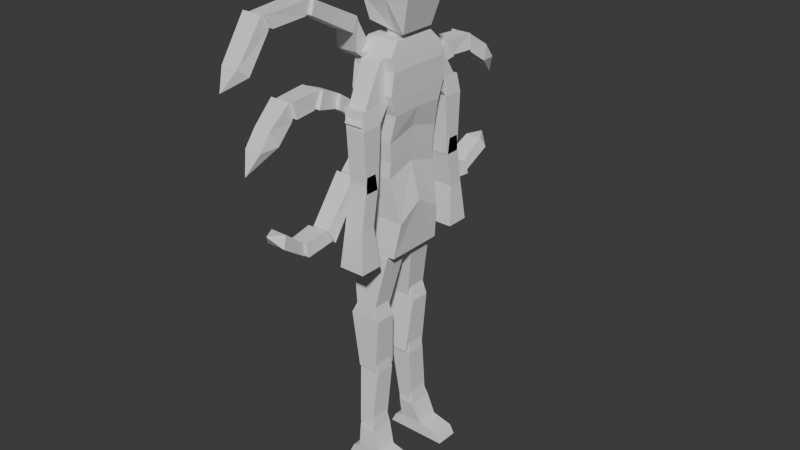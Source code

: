 # Source: LowPolyChar.blend  (saved by Blender 4.0.36; exported with 4.5.12 LTS)
import bpy
from mathutils import Matrix  # noqa: F401  (used for matrix-valued properties, if any)

bpy.ops.wm.read_factory_settings(use_empty=True)
scene = bpy.context.scene
scene.name = 'Scene'

# ---- collections
col_collection = bpy.data.collections.new('Collection'); scene.collection.children.link(col_collection)
col_references = bpy.data.collections.new('References'); scene.collection.children.link(col_references)

# ---- world
world_world = bpy.data.worlds.new('World'); scene.world = world_world
world_world.use_nodes = True; world_world.node_tree.nodes.clear()
_N = world_world.node_tree.nodes; _L = world_world.node_tree.links
n0 = _N.new('ShaderNodeOutputWorld'); n0.name = 'World Output'; n0.location = (300, 300)
n1 = _N.new('ShaderNodeBackground'); n1.name = 'Background'; n1.location = (10, 300)
n1.inputs[0].default_value = (0.05088, 0.05088, 0.05088, 1.0)
_L.new(n1.outputs[0], n0.inputs[0])
n0.is_active_output = True
world_world.color = (0.05088, 0.05088, 0.05088)
world_world.use_sun_shadow = False
world_world.sun_shadow_jitter_overblur = 0.0

# ---- meshes
me_cube_001 = bpy.data.meshes.new('Cube.001')
me_cube_001.from_pydata([(-1.0, 0.8513, -1.0), (-0.4366, 0.6277, 1.0), (0.8122, 0.8513, -1.0), (0.7521, 0.6277, 1.0), (-1.0, 0.0, -1.0), (-0.4366, 0.0, 1.0), (0.8122, 0.0, -1.0), (0.7521, 0.0, 1.0), (-0.8675, 0.8297, -0.07313), (0.6845, 0.8297, -0.07313), (0.6845, 0.0, 0.0), (-0.8675, 0.0, 0.0), (-1.135, 0.7297, -0.6547), (1.0, 0.7297, -0.6547), (1.0, 0.0, -0.5), (-1.135, 0.0, -0.5), (-0.692, 1.022, 0.56), (0.9249, 1.022, 0.56), (0.9249, 0.0, 0.5), (-0.692, 0.0, 0.5), (-0.8047, 0.8308, 0.3664), (0.9023, 0.8308, 0.3664), (0.9023, 0.0, 0.3835), (-0.8047, 0.0, 0.3835), (-1.0, 0.8819, 0.1108), (0.707, 0.8819, 0.1108), (0.707, 0.0, 0.1917), (-1.0, 0.0, 0.1917), (-0.7656, 0.8649, -0.2418), (0.6469, 0.8649, -0.2323), (0.6469, 0.0, -0.1368), (-0.7656, 0.0, -0.1463), (-0.707, 0.9233, 0.7647), (0.9399, 0.9233, 0.7647), (0.9399, 0.0, 0.7647), (-0.707, 0.0, 0.7647), (-0.5718, 0.9572, 0.8823), (0.8573, 0.9572, 0.8823), (0.8573, 0.0, 0.8823), (-0.5718, 0.0, 0.8823), (0.03253, 0.6743, 0.9416), (-0.1788, 1.12, 0.8463), (-0.1788, 0.2685, 0.8433), (-0.1788, 0.4804, 0.6655), (0.5531, 0.6743, 0.9416), (0.5707, 1.12, 0.8463), (0.5707, 0.2685, 0.8433), (0.6147, 0.4804, 0.6655), (0.03253, 1.936, 0.3748), (0.03253, 1.396, 0.2904), (0.6676, 1.936, 0.3748), (0.7644, 1.396, 0.2904), (-0.07312, 1.842, 0.4943), (0.03253, 1.883, 0.3277), (-0.07312, 1.347, 0.4943), (0.03253, 1.283, 0.3277), (0.6499, 1.842, 0.4943), (0.7644, 1.883, 0.3277), (0.6499, 1.347, 0.4943), (0.7644, 1.283, 0.3277), (0.07185, 1.807, -0.2422), (0.07185, 1.382, -0.2422), (0.7644, 1.807, -0.2422), (0.7644, 1.382, -0.2422), (0.1118, 1.788, -0.08746), (0.03253, 1.846, -0.254), (0.1118, 1.478, -0.08746), (0.03253, 1.408, -0.254), (0.7644, 1.788, -0.08746), (0.7644, 1.846, -0.254), (0.7644, 1.478, -0.08746), (0.7644, 1.408, -0.254), (0.03253, 1.995, -0.578), (0.03253, 1.571, -0.578), (0.7644, 1.995, -0.578), (0.7644, 1.571, -0.578), (0.5373, 0.1391, -1.019), (0.08976, 0.2373, -0.8933), (0.5373, 0.8516, -1.021), (0.08976, 0.7322, -0.8933), (-1.009, 0.1391, -1.019), (-0.6421, 0.2373, -0.8933), (-1.009, 0.8516, -1.021), (-0.6421, 0.7322, -0.8933), (0.8858, 1.45, -0.9729), (0.8858, 2.116, -0.9729), (-0.08885, 2.116, -0.9729), (-0.08885, 1.45, -0.9729), (-0.6421, 0.4076, -1.63), (0.08976, 0.4076, -1.63), (0.08976, 1.035, -1.63), (-0.6421, 1.035, -1.63), (0.1914, 0.3722, -2.295), (0.1209, 0.4366, -2.129), (0.1914, 0.9721, -2.295), (0.1209, 0.9316, -2.129), (-0.6109, 0.3722, -2.295), (-0.6109, 0.4366, -2.129), (-0.6109, 0.9721, -2.295), (-0.6109, 0.9316, -2.129), (-0.4348, 0.5302, -2.865), (0.1209, 0.5302, -2.865), (0.1209, 1.169, -2.865), (-0.4348, 1.169, -2.865), (0.2178, 0.5049, -2.926), (0.1209, 0.5693, -2.759), (0.2178, 1.225, -2.926), (0.1209, 1.064, -2.759), (-0.3908, 0.5049, -2.926), (-0.4613, 0.5693, -2.759), (-0.3908, 1.225, -2.926), (-0.4613, 1.064, -2.759), (-0.3996, 0.6044, -3.138), (0.4995, 0.6044, -3.138), (0.4995, 1.272, -3.142), (-0.3996, 1.272, -3.142), (0.297, 0.4274, -1.694), (0.1209, 0.4918, -1.528), (0.297, 1.027, -1.694), (0.1209, 0.9867, -1.528), (-0.9117, 0.4274, -1.694), (-0.6109, 0.4918, -1.528), (-0.9117, 1.027, -1.694), (-0.6109, 0.9867, -1.528), (-0.6109, 0.2837, -2.264), (0.1209, 0.2837, -2.264), (0.1209, 1.012, -2.264), (-0.6109, 1.012, -2.264), (-0.3996, 1.264, -3.277), (0.4995, 1.264, -3.277), (0.4995, 0.5965, -3.272), (-0.3996, 0.5965, -3.272), (1.285, 1.272, -3.193), (1.285, 0.6044, -3.188), (1.468, 1.264, -3.277), (1.468, 0.5965, -3.272), (-0.6858, 0.6044, -3.173), (-0.6858, 1.272, -3.177), (-0.8765, 0.5965, -3.272), (-0.8765, 1.264, -3.277), (-0.3958, 0.5957, 1.545), (-0.4803, 0.5364, 1.117), (0.9863, 0.5482, 1.601), (0.8701, 0.5299, 1.052), (-0.3958, 0.0, 1.56), (-0.4803, 0.0, 1.117), (0.9863, 0.0, 1.601), (0.8701, 0.0, 1.052), (-0.6071, 0.6863, 1.339), (1.229, 0.6863, 1.4), (1.229, 0.0, 1.4), (-0.6071, 0.0, 1.339), (0.3534, 0.5031, 1.64), (0.3534, 0.38, 1.044), (0.3534, 0.0, 1.044), (0.3534, 0.0, 1.664), (0.3534, 0.6988, 1.339), (-0.8676, 0.7678, 0.9027), (-1.079, 0.7868, 0.9732), (-1.079, 0.9626, 0.8332), (-1.079, 1.195, 0.8956), (-0.347, 0.7678, 0.9027), (-0.3294, 0.7868, 0.9732), (-0.3294, 0.9626, 0.8332), (-0.2854, 1.195, 0.8956), (-0.8676, 1.214, 1.2), (-0.8676, 1.411, 1.091), (-0.2326, 1.214, 1.2), (-0.1357, 1.411, 1.091), (-0.7218, 1.198, 1.176), (-0.9331, 1.245, 1.215), (-0.9331, 1.297, 1.092), (-0.9331, 1.467, 1.095), (-0.2013, 1.198, 1.176), (-0.1837, 1.245, 1.215), (-0.1837, 1.297, 1.092), (-0.1396, 1.467, 1.095), (-0.7218, 2.727, 1.468), (-0.7218, 2.896, 1.357), (-0.08682, 2.727, 1.468), (0.01003, 2.896, 1.357), (-0.7218, 2.689, 1.444), (-0.9331, 2.78, 1.474), (-0.9331, 2.778, 1.374), (-0.9331, 2.976, 1.35), (-0.2013, 2.689, 1.444), (-0.1837, 2.78, 1.474), (-0.1837, 2.778, 1.374), (-0.1396, 2.976, 1.35), (-0.7218, 4.22, 1.458), (-0.7218, 4.091, 1.35), (-0.08682, 4.22, 1.458), (0.01003, 4.091, 1.35), (-0.7218, 4.141, 1.447), (-0.9331, 4.265, 1.46), (-0.9331, 4.057, 1.368), (-0.9331, 4.12, 1.33), (-0.2013, 4.141, 1.447), (-0.1837, 4.265, 1.46), (-0.1837, 4.057, 1.368), (-0.1396, 4.12, 1.33), (-0.7218, 5.11, 1.12), (-0.7218, 4.854, 1.042), (-0.08682, 5.11, 1.12), (0.01003, 4.854, 1.042), (-0.00631, 0.3208, 0.9885), (-0.006313, 0.3208, 1.11), (-0.00631, 0.0, 0.9885), (-0.006313, 0.0, 1.11), (0.5749, 0.3208, 0.9885), (0.5749, 0.3208, 1.057), (0.5749, 0.0, 0.9885), (0.5749, 0.0, 1.057), (-0.9393, 1.764, 0.5619), (-1.151, 1.822, 0.6003), (-1.151, 1.839, 0.485), (-1.151, 1.96, 0.4741), (-0.4188, 1.764, 0.5619), (-0.4012, 1.822, 0.6003), (-0.4012, 1.839, 0.485), (-0.3571, 1.96, 0.4741), (-0.9393, 2.364, 0.6798), (-0.9393, 2.582, 0.5363), (-0.3043, 2.364, 0.6798), (-0.2075, 2.582, 0.5363), (-0.9393, 2.378, 0.6432), (-1.151, 2.393, 0.6817), (-1.151, 2.454, 0.5663), (-1.151, 2.647, 0.5311), (-0.4188, 2.378, 0.6432), (-0.4012, 2.393, 0.6817), (-0.4012, 2.454, 0.5663), (-0.3571, 2.647, 0.5311), (-0.9393, 3.385, 0.6798), (-0.9393, 3.329, 0.5331), (-0.3043, 3.385, 0.6798), (-0.2075, 3.329, 0.5331), (-0.9393, 3.344, 0.6445), (-1.151, 3.417, 0.6759), (-1.151, 3.297, 0.5465), (-1.151, 3.387, 0.5106), (-0.4188, 3.344, 0.6445), (-0.4012, 3.417, 0.6759), (-0.4012, 3.297, 0.5465), (-0.3571, 3.387, 0.5106), (-0.9393, 4.132, 0.5113), (-0.9393, 3.949, 0.3685), (-0.3043, 4.132, 0.5113), (-0.2075, 3.949, 0.3685), (-0.8179, 0.7173, -0.1301), (-1.029, 0.88, -0.1096), (-1.029, 0.7117, -0.1928), (-1.029, 0.9017, -0.26), (-0.2973, 0.7173, -0.1301), (-0.2797, 0.88, -0.1096), (-0.2797, 0.7117, -0.1928), (-0.2357, 0.9017, -0.26), (-0.8179, 1.39, -0.1897), (-0.8179, 1.355, -0.3179), (-0.1829, 1.39, -0.1897), (-0.08601, 1.355, -0.3179), (-0.8179, 1.326, -0.2295), (-1.029, 1.393, -0.2035), (-1.029, 1.32, -0.2923), (-1.029, 1.374, -0.3509), (-0.2973, 1.326, -0.2295), (-0.2797, 1.393, -0.2035), (-0.2797, 1.32, -0.2923), (-0.2357, 1.374, -0.3509), (-0.8179, 2.461, -0.5847), (-0.8179, 2.276, -0.7085), (-0.1829, 2.461, -0.5847), (-0.08601, 2.276, -0.7085), (-0.8179, 2.384, -0.605), (-1.029, 2.479, -0.5923), (-1.029, 2.263, -0.6858), (-1.029, 2.294, -0.7097), (-0.2973, 2.384, -0.605), (-0.2797, 2.479, -0.5923), (-0.2797, 2.263, -0.6858), (-0.2357, 2.294, -0.7097), (-0.8179, 3.236, -0.5969), (-0.8179, 3.226, -0.7152), (-0.1829, 3.236, -0.5969), (-0.08601, 3.226, -0.7152), (-0.8179, 3.203, -0.6142), (-1.029, 3.281, -0.5828), (-1.029, 3.196, -0.6929), (-1.029, 3.27, -0.7104), (-0.2973, 3.203, -0.6142), (-0.2797, 3.281, -0.5828), (-0.2797, 3.196, -0.6929), (-0.2357, 3.27, -0.7104), (-0.8179, 3.883, -0.4199), (-0.8179, 4.046, -0.5248), (-0.1829, 3.883, -0.4199), (-0.08601, 4.046, -0.5248), (-0.496, 5.336, 0.9336), (-0.4993, 5.371, 0.935), (-0.4973, 5.376, 0.9363), (-0.4995, 5.342, 0.9336), (-0.6702, 4.707, 0.1657), (-0.9393, 4.455, 0.3602), (-0.3043, 4.455, 0.3602), (-0.6501, 4.707, 0.1657), (-0.5065, 4.279, -0.4104), (-0.5119, 4.279, -0.4074), (-0.4938, 4.279, -0.4104), (-0.4797, 4.279, -0.4153), (-0.9393, 0.7851, 0.3409), (-1.151, 0.8541, 0.3803), (-1.151, 0.803, 0.2556), (-1.151, 0.8982, 0.2567), (-0.4188, 0.7851, 0.3409), (-0.4012, 0.8541, 0.3803), (-0.4012, 0.803, 0.2556), (-0.3571, 0.8982, 0.2567), (-0.9393, 1.798, 0.5944), (-0.9393, 1.913, 0.4689), (-0.3043, 1.798, 0.5944), (-0.2075, 1.913, 0.4689)], [], [(39, 5, 1, 36), (36, 1, 3, 37), (3, 1, 5, 7), (0, 2, 6, 4), (37, 3, 7, 38), (29, 9, 10, 30), (28, 8, 9, 29), (31, 11, 8, 28), (4, 15, 12, 0), (0, 12, 13, 2), (2, 13, 14, 6), (21, 17, 18, 22), (20, 16, 17, 21), (23, 19, 16, 20), (27, 23, 20, 24), (24, 20, 21, 25), (25, 21, 22, 26), (9, 25, 26, 10), (8, 24, 25, 9), (11, 27, 24, 8), (15, 31, 28, 12), (12, 28, 29, 13), (13, 29, 30, 14), (17, 33, 34, 18), (16, 32, 33, 17), (19, 35, 32, 16), (33, 37, 38, 34), (32, 36, 37, 33), (35, 39, 36, 32), (43, 42, 46, 47), (41, 40, 42, 43), (43, 47, 51, 49), (47, 46, 44, 45), (40, 44, 46, 42), (45, 44, 40, 41), (50, 48, 49, 51), (47, 45, 50, 51), (45, 41, 48, 50), (41, 43, 49, 48), (55, 54, 58, 59), (53, 52, 54, 55), (55, 59, 63, 61), (59, 58, 56, 57), (52, 56, 58, 54), (57, 56, 52, 53), (62, 60, 61, 63), (59, 57, 62, 63), (57, 53, 60, 62), (53, 55, 61, 60), (67, 66, 70, 71), (65, 64, 66, 67), (67, 71, 75, 73), (71, 70, 68, 69), (64, 68, 70, 66), (69, 68, 64, 65), (74, 72, 86, 85), (71, 69, 74, 75), (69, 65, 72, 74), (65, 67, 73, 72), (75, 74, 85, 84), (76, 77, 79, 78), (73, 75, 84, 87), (72, 73, 87, 86), (83, 79, 77, 81), (80, 76, 89, 88), (76, 78, 90, 89), (85, 86, 87, 84), (80, 81, 77, 76), (82, 83, 81, 80), (78, 82, 91, 90), (82, 80, 88, 91), (78, 79, 83, 82), (90, 91, 88, 89), (92, 93, 95, 94), (99, 95, 93, 97), (96, 92, 101, 100), (92, 94, 102, 101), (96, 97, 93, 92), (98, 99, 97, 96), (94, 98, 103, 102), (98, 96, 100, 103), (94, 95, 99, 98), (102, 103, 100, 101), (104, 105, 107, 106), (111, 107, 105, 109), (108, 104, 113, 112), (104, 106, 114, 113), (108, 109, 105, 104), (110, 111, 109, 108), (106, 110, 115, 114), (110, 108, 112, 115), (106, 107, 111, 110), (115, 112, 136, 137), (116, 117, 119, 118), (123, 119, 117, 121), (120, 116, 125, 124), (116, 118, 126, 125), (120, 121, 117, 116), (122, 123, 121, 120), (118, 122, 127, 126), (122, 120, 124, 127), (118, 119, 123, 122), (126, 127, 124, 125), (129, 128, 131, 130), (112, 113, 130, 131), (114, 115, 128, 129), (130, 113, 133, 135), (133, 132, 134, 135), (129, 130, 135, 134), (113, 114, 132, 133), (114, 129, 134, 132), (137, 136, 138, 139), (112, 131, 138, 136), (128, 115, 137, 139), (131, 128, 139, 138), (151, 145, 141, 148), (156, 153, 143, 149), (153, 141, 145, 154), (152, 142, 146, 155), (149, 143, 147, 150), (142, 149, 150, 146), (152, 156, 149, 142), (144, 151, 148, 140), (140, 148, 156, 152), (140, 152, 155, 144), (143, 153, 154, 147), (148, 141, 153, 156), (160, 159, 163, 164), (158, 157, 159, 160), (160, 164, 168, 166), (164, 163, 161, 162), (157, 161, 163, 159), (162, 161, 157, 158), (167, 165, 166, 168), (164, 162, 167, 168), (162, 158, 165, 167), (158, 160, 166, 165), (172, 171, 175, 176), (170, 169, 171, 172), (172, 176, 180, 178), (176, 175, 173, 174), (169, 173, 175, 171), (174, 173, 169, 170), (179, 177, 178, 180), (176, 174, 179, 180), (174, 170, 177, 179), (170, 172, 178, 177), (184, 183, 187, 188), (182, 181, 183, 184), (184, 188, 192, 190), (188, 187, 185, 186), (181, 185, 187, 183), (186, 185, 181, 182), (191, 189, 190, 192), (188, 186, 191, 192), (186, 182, 189, 191), (182, 184, 190, 189), (196, 195, 199, 200), (194, 193, 195, 196), (196, 200, 204, 202), (200, 199, 197, 198), (193, 197, 199, 195), (198, 197, 193, 194), (203, 201, 299, 298), (200, 198, 203, 204), (198, 194, 201, 203), (194, 196, 202, 201), (202, 204, 297, 300), (204, 203, 298, 297), (210, 206, 208, 212), (208, 207, 211, 212), (206, 205, 207, 208), (212, 211, 209, 210), (210, 209, 205, 206), (205, 209, 211, 207), (216, 215, 219, 220), (214, 213, 215, 216), (216, 220, 224, 222), (220, 219, 217, 218), (213, 217, 219, 215), (218, 217, 213, 214), (223, 221, 222, 224), (220, 218, 223, 224), (218, 214, 221, 223), (214, 216, 222, 221), (228, 227, 231, 232), (226, 225, 227, 228), (228, 232, 236, 234), (232, 231, 229, 230), (225, 229, 231, 227), (230, 229, 225, 226), (235, 233, 234, 236), (232, 230, 235, 236), (230, 226, 233, 235), (226, 228, 234, 233), (240, 239, 243, 244), (238, 237, 239, 240), (240, 244, 248, 246), (244, 243, 241, 242), (237, 241, 243, 239), (242, 241, 237, 238), (246, 248, 304, 301), (244, 242, 247, 248), (242, 238, 245, 247), (238, 240, 246, 245), (252, 251, 255, 256), (250, 249, 251, 252), (252, 256, 260, 258), (256, 255, 253, 254), (249, 253, 255, 251), (254, 253, 249, 250), (259, 257, 258, 260), (256, 254, 259, 260), (254, 250, 257, 259), (250, 252, 258, 257), (264, 263, 267, 268), (262, 261, 263, 264), (264, 268, 272, 270), (268, 267, 265, 266), (261, 265, 267, 263), (266, 265, 261, 262), (271, 269, 270, 272), (268, 266, 271, 272), (266, 262, 269, 271), (262, 264, 270, 269), (276, 275, 279, 280), (274, 273, 275, 276), (276, 280, 284, 282), (280, 279, 277, 278), (273, 277, 279, 275), (278, 277, 273, 274), (283, 281, 282, 284), (280, 278, 283, 284), (278, 274, 281, 283), (274, 276, 282, 281), (288, 287, 291, 292), (286, 285, 287, 288), (288, 292, 296, 294), (292, 291, 289, 290), (285, 289, 291, 287), (290, 289, 285, 286), (293, 294, 305, 306), (292, 290, 295, 296), (290, 286, 293, 295), (286, 288, 294, 293), (298, 299, 300, 297), (201, 202, 300, 299), (303, 302, 301, 304), (248, 247, 303, 304), (247, 245, 302, 303), (245, 246, 301, 302), (307, 306, 305, 308), (294, 296, 308, 305), (296, 295, 307, 308), (295, 293, 306, 307), (312, 311, 315, 316), (310, 309, 311, 312), (312, 316, 320, 318), (316, 315, 313, 314), (309, 313, 315, 311), (314, 313, 309, 310), (319, 317, 318, 320), (316, 314, 319, 320), (314, 310, 317, 319), (310, 312, 318, 317)])
_uv = me_cube_001.uv_layers.new(name='UVMap')
_uv.uv.foreach_set('vector', [0.6103, 0.125, 0.625, 0.125, 0.625, 0.25, 0.6103, 0.25, 0.6103, 0.25, 0.625, 0.25, 0.625, 0.5, 0.6103, 0.5, 0.625, 0.5, 0.875, 0.5, 0.875, 0.625, 0.625, 0.625, 0.125, 0.5, 0.375, 0.5, 0.375, 0.625, 0.125, 0.625, 0.6103, 0.5, 0.625, 0.5, 0.625, 0.625, 0.6103, 0.625, 0.4829, 0.5, 0.5, 0.5, 0.5, 0.625, 0.4829, 0.625, 0.4829, 0.25, 0.5, 0.25, 0.5, 0.5, 0.4829, 0.5, 0.4829, 0.125, 0.5, 0.125, 0.5, 0.25, 0.4829, 0.25, 0.375, 0.125, 0.4375, 0.125, 0.4375, 0.25, 0.375, 0.25, 0.375, 0.25, 0.4375, 0.25, 0.4375, 0.5, 0.375, 0.5, 0.375, 0.5, 0.4375, 0.5, 0.4375, 0.625, 0.375, 0.625, 0.5479, 0.5, 0.5625, 0.5, 0.5625, 0.625, 0.5479, 0.625, 0.5479, 0.25, 0.5625, 0.25, 0.5625, 0.5, 0.5479, 0.5, 0.5479, 0.125, 0.5625, 0.125, 0.5625, 0.25, 0.5479, 0.25, 0.524, 0.125, 0.5479, 0.125, 0.5479, 0.25, 0.524, 0.25, 0.524, 0.25, 0.5479, 0.25, 0.5479, 0.5, 0.524, 0.5, 0.524, 0.5, 0.5479, 0.5, 0.5479, 0.625, 0.524, 0.625, 0.5, 0.5, 0.524, 0.5, 0.524, 0.625, 0.5, 0.625, 0.5, 0.25, 0.524, 0.25, 0.524, 0.5, 0.5, 0.5, 0.5, 0.125, 0.524, 0.125, 0.524, 0.25, 0.5, 0.25, 0.4375, 0.125, 0.4829, 0.125, 0.4829, 0.25, 0.4375, 0.25, 0.4375, 0.25, 0.4829, 0.25, 0.4829, 0.5, 0.4375, 0.5, 0.4375, 0.5, 0.4829, 0.5, 0.4829, 0.625, 0.4375, 0.625, 0.5625, 0.5, 0.5956, 0.5, 0.5956, 0.625, 0.5625, 0.625, 0.5625, 0.25, 0.5956, 0.25, 0.5956, 0.5, 0.5625, 0.5, 0.5625, 0.125, 0.5956, 0.125, 0.5956, 0.25, 0.5625, 0.25, 0.5956, 0.5, 0.6103, 0.5, 0.6103, 0.625, 0.5956, 0.625, 0.5956, 0.25, 0.6103, 0.25, 0.6103, 0.5, 0.5956, 0.5, 0.5956, 0.125, 0.6103, 0.125, 0.6103, 0.25, 0.5956, 0.25, 0.375, 0.0, 0.625, 0.0, 0.625, 0.25, 0.375, 0.25, 0.375, 0.25, 0.625, 0.25, 0.625, 0.5, 0.375, 0.5, 0.375, 0.0, 0.375, 0.25, 0.375, 0.25, 0.375, 0.0, 0.375, 0.75, 0.625, 0.75, 0.625, 1.0, 0.375, 1.0, 0.125, 0.5, 0.375, 0.5, 0.375, 0.75, 0.125, 0.75, 0.625, 0.5, 0.875, 0.5, 0.875, 0.75, 0.625, 0.75, 0.375, 0.5, 0.625, 0.5, 0.625, 0.75, 0.375, 0.75, 0.375, 0.75, 0.375, 1.0, 0.375, 1.0, 0.375, 0.75, 0.625, 0.5, 0.625, 0.75, 0.625, 0.75, 0.625, 0.5, 0.375, 0.25, 0.375, 0.5, 0.375, 0.5, 0.375, 0.25, 0.375, 0.0, 0.625, 0.0, 0.625, 0.25, 0.375, 0.25, 0.375, 0.25, 0.625, 0.25, 0.625, 0.5, 0.375, 0.5, 0.375, 0.0, 0.375, 0.25, 0.375, 0.25, 0.375, 0.0, 0.375, 0.75, 0.625, 0.75, 0.625, 1.0, 0.375, 1.0, 0.125, 0.5, 0.375, 0.5, 0.375, 0.75, 0.125, 0.75, 0.625, 0.5, 0.875, 0.5, 0.875, 0.75, 0.625, 0.75, 0.375, 0.5, 0.625, 0.5, 0.625, 0.75, 0.375, 0.75, 0.375, 0.75, 0.375, 1.0, 0.375, 1.0, 0.375, 0.75, 0.625, 0.5, 0.625, 0.75, 0.625, 0.75, 0.625, 0.5, 0.375, 0.25, 0.375, 0.5, 0.375, 0.5, 0.375, 0.25, 0.375, 0.0, 0.625, 0.0, 0.625, 0.25, 0.375, 0.25, 0.375, 0.25, 0.625, 0.25, 0.625, 0.5, 0.375, 0.5, 0.375, 0.0, 0.375, 0.25, 0.375, 0.25, 0.375, 0.0, 0.375, 0.75, 0.625, 0.75, 0.625, 1.0, 0.375, 1.0, 0.125, 0.5, 0.375, 0.5, 0.375, 0.75, 0.125, 0.75, 0.625, 0.5, 0.875, 0.5, 0.875, 0.75, 0.625, 0.75, 0.625, 0.5, 0.625, 0.75, 0.625, 0.75, 0.625, 0.5, 0.375, 0.75, 0.375, 1.0, 0.375, 1.0, 0.375, 0.75, 0.625, 0.5, 0.625, 0.75, 0.625, 0.75, 0.625, 0.5, 0.375, 0.25, 0.375, 0.5, 0.375, 0.5, 0.375, 0.25, 0.375, 0.75, 0.375, 1.0, 0.375, 1.0, 0.375, 0.75, 0.375, 0.75, 0.625, 0.75, 0.625, 1.0, 0.375, 1.0, 0.375, 0.0, 0.375, 0.25, 0.375, 0.25, 0.375, 0.0, 0.375, 0.25, 0.375, 0.5, 0.375, 0.5, 0.375, 0.25, 0.125, 0.5, 0.375, 0.5, 0.375, 0.75, 0.125, 0.75, 0.375, 0.0, 0.375, 0.25, 0.375, 0.25, 0.375, 0.0, 0.375, 0.75, 0.375, 1.0, 0.375, 1.0, 0.375, 0.75, 0.375, 0.5, 0.625, 0.5, 0.625, 0.75, 0.375, 0.75, 0.375, 0.0, 0.625, 0.0, 0.625, 0.25, 0.375, 0.25, 0.375, 0.25, 0.625, 0.25, 0.625, 0.5, 0.375, 0.5, 0.625, 0.5, 0.625, 0.75, 0.625, 0.75, 0.625, 0.5, 0.375, 0.25, 0.375, 0.5, 0.375, 0.5, 0.375, 0.25, 0.625, 0.5, 0.875, 0.5, 0.875, 0.75, 0.625, 0.75, 0.375, 0.5, 0.625, 0.5, 0.625, 0.75, 0.375, 0.75, 0.375, 0.75, 0.625, 0.75, 0.625, 1.0, 0.375, 1.0, 0.125, 0.5, 0.375, 0.5, 0.375, 0.75, 0.125, 0.75, 0.375, 0.0, 0.375, 0.25, 0.375, 0.25, 0.375, 0.0, 0.375, 0.75, 0.375, 1.0, 0.375, 1.0, 0.375, 0.75, 0.375, 0.0, 0.625, 0.0, 0.625, 0.25, 0.375, 0.25, 0.375, 0.25, 0.625, 0.25, 0.625, 0.5, 0.375, 0.5, 0.625, 0.5, 0.625, 0.75, 0.625, 0.75, 0.625, 0.5, 0.375, 0.25, 0.375, 0.5, 0.375, 0.5, 0.375, 0.25, 0.625, 0.5, 0.875, 0.5, 0.875, 0.75, 0.625, 0.75, 0.375, 0.5, 0.625, 0.5, 0.625, 0.75, 0.375, 0.75, 0.375, 0.75, 0.625, 0.75, 0.625, 1.0, 0.375, 1.0, 0.125, 0.5, 0.375, 0.5, 0.375, 0.75, 0.125, 0.75, 0.375, 0.0, 0.375, 0.25, 0.375, 0.25, 0.375, 0.0, 0.375, 0.75, 0.375, 1.0, 0.375, 1.0, 0.375, 0.75, 0.375, 0.0, 0.625, 0.0, 0.625, 0.25, 0.375, 0.25, 0.375, 0.25, 0.625, 0.25, 0.625, 0.5, 0.375, 0.5, 0.625, 0.5, 0.625, 0.75, 0.625, 0.75, 0.625, 0.5, 0.375, 0.25, 0.375, 0.5, 0.375, 0.5, 0.375, 0.25, 0.625, 0.5, 0.875, 0.5, 0.875, 0.75, 0.625, 0.75, 0.375, 0.25, 0.375, 0.5, 0.375, 0.5, 0.375, 0.25, 0.375, 0.75, 0.625, 0.75, 0.625, 1.0, 0.375, 1.0, 0.125, 0.5, 0.375, 0.5, 0.375, 0.75, 0.125, 0.75, 0.375, 0.0, 0.375, 0.25, 0.375, 0.25, 0.375, 0.0, 0.375, 0.75, 0.375, 1.0, 0.375, 1.0, 0.375, 0.75, 0.375, 0.0, 0.625, 0.0, 0.625, 0.25, 0.375, 0.25, 0.375, 0.25, 0.625, 0.25, 0.625, 0.5, 0.375, 0.5, 0.625, 0.5, 0.625, 0.75, 0.625, 0.75, 0.625, 0.5, 0.375, 0.25, 0.375, 0.5, 0.375, 0.5, 0.375, 0.25, 0.625, 0.5, 0.875, 0.5, 0.875, 0.75, 0.625, 0.75, 0.375, 0.5, 0.625, 0.5, 0.625, 0.75, 0.375, 0.75, 0.375, 0.5, 0.625, 0.5, 0.625, 0.75, 0.375, 0.75, 0.375, 0.0, 0.375, 0.25, 0.375, 0.25, 0.375, 0.0, 0.625, 0.5, 0.625, 0.75, 0.625, 0.75, 0.625, 0.5, 0.375, 0.25, 0.375, 0.25, 0.375, 0.25, 0.375, 0.25, 0.375, 0.75, 0.375, 1.0, 0.375, 1.0, 0.375, 0.75, 0.375, 0.5, 0.375, 0.75, 0.375, 0.75, 0.375, 0.5, 0.375, 0.75, 0.375, 1.0, 0.375, 1.0, 0.375, 0.75, 0.625, 0.5, 0.625, 0.5, 0.625, 0.5, 0.625, 0.5, 0.375, 0.25, 0.375, 0.5, 0.375, 0.5, 0.375, 0.25, 0.375, 0.0, 0.375, 0.0, 0.375, 0.0, 0.375, 0.0, 0.625, 0.75, 0.625, 0.75, 0.625, 0.75, 0.625, 0.75, 0.625, 0.75, 0.625, 0.5, 0.625, 0.5, 0.625, 0.75, 0.5, 0.125, 0.625, 0.125, 0.625, 0.25, 0.5, 0.25, 0.5, 0.375, 0.625, 0.375, 0.625, 0.5, 0.5, 0.5, 0.75, 0.5, 0.875, 0.5, 0.875, 0.625, 0.75, 0.625, 0.25, 0.5, 0.375, 0.5, 0.375, 0.625, 0.25, 0.625, 0.5, 0.5, 0.625, 0.5, 0.625, 0.625, 0.5, 0.625, 0.375, 0.5, 0.5, 0.5, 0.5, 0.625, 0.375, 0.625, 0.375, 0.375, 0.5, 0.375, 0.5, 0.5, 0.375, 0.5, 0.375, 0.125, 0.5, 0.125, 0.5, 0.25, 0.375, 0.25, 0.375, 0.25, 0.5, 0.25, 0.5, 0.375, 0.375, 0.375, 0.125, 0.5, 0.25, 0.5, 0.25, 0.625, 0.125, 0.625, 0.625, 0.5, 0.75, 0.5, 0.75, 0.625, 0.625, 0.625, 0.5, 0.25, 0.625, 0.25, 0.625, 0.375, 0.5, 0.375, 0.375, 0.0, 0.625, 0.0, 0.625, 0.25, 0.375, 0.25, 0.375, 0.25, 0.625, 0.25, 0.625, 0.5, 0.375, 0.5, 0.375, 0.0, 0.375, 0.25, 0.375, 0.25, 0.375, 0.0, 0.375, 0.75, 0.625, 0.75, 0.625, 1.0, 0.375, 1.0, 0.125, 0.5, 0.375, 0.5, 0.375, 0.75, 0.125, 0.75, 0.625, 0.5, 0.875, 0.5, 0.875, 0.75, 0.625, 0.75, 0.375, 0.5, 0.625, 0.5, 0.625, 0.75, 0.375, 0.75, 0.375, 0.75, 0.375, 1.0, 0.375, 1.0, 0.375, 0.75, 0.625, 0.5, 0.625, 0.75, 0.625, 0.75, 0.625, 0.5, 0.375, 0.25, 0.375, 0.5, 0.375, 0.5, 0.375, 0.25, 0.375, 0.0, 0.625, 0.0, 0.625, 0.25, 0.375, 0.25, 0.375, 0.25, 0.625, 0.25, 0.625, 0.5, 0.375, 0.5, 0.375, 0.0, 0.375, 0.25, 0.375, 0.25, 0.375, 0.0, 0.375, 0.75, 0.625, 0.75, 0.625, 1.0, 0.375, 1.0, 0.125, 0.5, 0.375, 0.5, 0.375, 0.75, 0.125, 0.75, 0.625, 0.5, 0.875, 0.5, 0.875, 0.75, 0.625, 0.75, 0.375, 0.5, 0.625, 0.5, 0.625, 0.75, 0.375, 0.75, 0.375, 0.75, 0.375, 1.0, 0.375, 1.0, 0.375, 0.75, 0.625, 0.5, 0.625, 0.75, 0.625, 0.75, 0.625, 0.5, 0.375, 0.25, 0.375, 0.5, 0.375, 0.5, 0.375, 0.25, 0.375, 0.0, 0.625, 0.0, 0.625, 0.25, 0.375, 0.25, 0.375, 0.25, 0.625, 0.25, 0.625, 0.5, 0.375, 0.5, 0.375, 0.0, 0.375, 0.25, 0.375, 0.25, 0.375, 0.0, 0.375, 0.75, 0.625, 0.75, 0.625, 1.0, 0.375, 1.0, 0.125, 0.5, 0.375, 0.5, 0.375, 0.75, 0.125, 0.75, 0.625, 0.5, 0.875, 0.5, 0.875, 0.75, 0.625, 0.75, 0.375, 0.5, 0.625, 0.5, 0.625, 0.75, 0.375, 0.75, 0.375, 0.75, 0.375, 1.0, 0.375, 1.0, 0.375, 0.75, 0.625, 0.5, 0.625, 0.75, 0.625, 0.75, 0.625, 0.5, 0.375, 0.25, 0.375, 0.5, 0.375, 0.5, 0.375, 0.25, 0.375, 0.0, 0.625, 0.0, 0.625, 0.25, 0.375, 0.25, 0.375, 0.25, 0.625, 0.25, 0.625, 0.5, 0.375, 0.5, 0.375, 0.0, 0.375, 0.25, 0.375, 0.25, 0.375, 0.0, 0.375, 0.75, 0.625, 0.75, 0.625, 1.0, 0.375, 1.0, 0.125, 0.5, 0.375, 0.5, 0.375, 0.75, 0.125, 0.75, 0.625, 0.5, 0.875, 0.5, 0.875, 0.75, 0.625, 0.75, 0.625, 0.5, 0.625, 0.75, 0.625, 0.75, 0.625, 0.5, 0.375, 0.75, 0.375, 1.0, 0.375, 1.0, 0.375, 0.75, 0.625, 0.5, 0.625, 0.75, 0.625, 0.75, 0.625, 0.5, 0.375, 0.25, 0.375, 0.5, 0.375, 0.5, 0.375, 0.25, 0.375, 0.0, 0.375, 0.25, 0.375, 0.25, 0.375, 0.0, 0.375, 0.75, 0.375, 1.0, 0.375, 1.0, 0.375, 0.75, 0.375, 0.0, 0.625, 0.0, 0.625, 0.25, 0.375, 0.25, 0.375, 0.25, 0.625, 0.25, 0.625, 0.5, 0.375, 0.5, 0.375, 0.5, 0.625, 0.5, 0.625, 0.75, 0.375, 0.75, 0.375, 0.75, 0.625, 0.75, 0.625, 1.0, 0.375, 1.0, 0.125, 0.5, 0.375, 0.5, 0.375, 0.75, 0.125, 0.75, 0.625, 0.5, 0.875, 0.5, 0.875, 0.75, 0.625, 0.75, 0.375, 0.0, 0.625, 0.0, 0.625, 0.25, 0.375, 0.25, 0.375, 0.25, 0.625, 0.25, 0.625, 0.5, 0.375, 0.5, 0.375, 0.0, 0.375, 0.25, 0.375, 0.25, 0.375, 0.0, 0.375, 0.75, 0.625, 0.75, 0.625, 1.0, 0.375, 1.0, 0.125, 0.5, 0.375, 0.5, 0.375, 0.75, 0.125, 0.75, 0.625, 0.5, 0.875, 0.5, 0.875, 0.75, 0.625, 0.75, 0.375, 0.5, 0.625, 0.5, 0.625, 0.75, 0.375, 0.75, 0.375, 0.75, 0.375, 1.0, 0.375, 1.0, 0.375, 0.75, 0.625, 0.5, 0.625, 0.75, 0.625, 0.75, 0.625, 0.5, 0.375, 0.25, 0.375, 0.5, 0.375, 0.5, 0.375, 0.25, 0.375, 0.0, 0.625, 0.0, 0.625, 0.25, 0.375, 0.25, 0.375, 0.25, 0.625, 0.25, 0.625, 0.5, 0.375, 0.5, 0.375, 0.0, 0.375, 0.25, 0.375, 0.25, 0.375, 0.0, 0.375, 0.75, 0.625, 0.75, 0.625, 1.0, 0.375, 1.0, 0.125, 0.5, 0.375, 0.5, 0.375, 0.75, 0.125, 0.75, 0.625, 0.5, 0.875, 0.5, 0.875, 0.75, 0.625, 0.75, 0.375, 0.5, 0.625, 0.5, 0.625, 0.75, 0.375, 0.75, 0.375, 0.75, 0.375, 1.0, 0.375, 1.0, 0.375, 0.75, 0.625, 0.5, 0.625, 0.75, 0.625, 0.75, 0.625, 0.5, 0.375, 0.25, 0.375, 0.5, 0.375, 0.5, 0.375, 0.25, 0.375, 0.0, 0.625, 0.0, 0.625, 0.25, 0.375, 0.25, 0.375, 0.25, 0.625, 0.25, 0.625, 0.5, 0.375, 0.5, 0.375, 0.0, 0.375, 0.25, 0.375, 0.25, 0.375, 0.0, 0.375, 0.75, 0.625, 0.75, 0.625, 1.0, 0.375, 1.0, 0.125, 0.5, 0.375, 0.5, 0.375, 0.75, 0.125, 0.75, 0.625, 0.5, 0.875, 0.5, 0.875, 0.75, 0.625, 0.75, 0.375, 0.0, 0.375, 0.25, 0.375, 0.25, 0.375, 0.0, 0.375, 0.75, 0.375, 1.0, 0.375, 1.0, 0.375, 0.75, 0.625, 0.5, 0.625, 0.75, 0.625, 0.75, 0.625, 0.5, 0.375, 0.25, 0.375, 0.5, 0.375, 0.5, 0.375, 0.25, 0.375, 0.0, 0.625, 0.0, 0.625, 0.25, 0.375, 0.25, 0.375, 0.25, 0.625, 0.25, 0.625, 0.5, 0.375, 0.5, 0.375, 0.0, 0.375, 0.25, 0.375, 0.25, 0.375, 0.0, 0.375, 0.75, 0.625, 0.75, 0.625, 1.0, 0.375, 1.0, 0.125, 0.5, 0.375, 0.5, 0.375, 0.75, 0.125, 0.75, 0.625, 0.5, 0.875, 0.5, 0.875, 0.75, 0.625, 0.75, 0.375, 0.5, 0.625, 0.5, 0.625, 0.75, 0.375, 0.75, 0.375, 0.75, 0.375, 1.0, 0.375, 1.0, 0.375, 0.75, 0.625, 0.5, 0.625, 0.75, 0.625, 0.75, 0.625, 0.5, 0.375, 0.25, 0.375, 0.5, 0.375, 0.5, 0.375, 0.25, 0.375, 0.0, 0.625, 0.0, 0.625, 0.25, 0.375, 0.25, 0.375, 0.25, 0.625, 0.25, 0.625, 0.5, 0.375, 0.5, 0.375, 0.0, 0.375, 0.25, 0.375, 0.25, 0.375, 0.0, 0.375, 0.75, 0.625, 0.75, 0.625, 1.0, 0.375, 1.0, 0.125, 0.5, 0.375, 0.5, 0.375, 0.75, 0.125, 0.75, 0.625, 0.5, 0.875, 0.5, 0.875, 0.75, 0.625, 0.75, 0.375, 0.5, 0.625, 0.5, 0.625, 0.75, 0.375, 0.75, 0.375, 0.75, 0.375, 1.0, 0.375, 1.0, 0.375, 0.75, 0.625, 0.5, 0.625, 0.75, 0.625, 0.75, 0.625, 0.5, 0.375, 0.25, 0.375, 0.5, 0.375, 0.5, 0.375, 0.25, 0.375, 0.0, 0.625, 0.0, 0.625, 0.25, 0.375, 0.25, 0.375, 0.25, 0.625, 0.25, 0.625, 0.5, 0.375, 0.5, 0.375, 0.0, 0.375, 0.25, 0.375, 0.25, 0.375, 0.0, 0.375, 0.75, 0.625, 0.75, 0.625, 1.0, 0.375, 1.0, 0.125, 0.5, 0.375, 0.5, 0.375, 0.75, 0.125, 0.75, 0.625, 0.5, 0.875, 0.5, 0.875, 0.75, 0.625, 0.75, 0.375, 0.5, 0.625, 0.5, 0.625, 0.75, 0.375, 0.75, 0.375, 0.75, 0.375, 1.0, 0.375, 1.0, 0.375, 0.75, 0.625, 0.5, 0.625, 0.75, 0.625, 0.75, 0.625, 0.5, 0.375, 0.25, 0.375, 0.5, 0.375, 0.5, 0.375, 0.25, 0.375, 0.0, 0.625, 0.0, 0.625, 0.25, 0.375, 0.25, 0.375, 0.25, 0.625, 0.25, 0.625, 0.5, 0.375, 0.5, 0.375, 0.0, 0.375, 0.25, 0.375, 0.25, 0.375, 0.0, 0.375, 0.75, 0.625, 0.75, 0.625, 1.0, 0.375, 1.0, 0.125, 0.5, 0.375, 0.5, 0.375, 0.75, 0.125, 0.75, 0.625, 0.5, 0.875, 0.5, 0.875, 0.75, 0.625, 0.75, 0.375, 0.25, 0.375, 0.5, 0.375, 0.5, 0.375, 0.25, 0.375, 0.75, 0.375, 1.0, 0.375, 1.0, 0.375, 0.75, 0.625, 0.5, 0.625, 0.75, 0.625, 0.75, 0.625, 0.5, 0.375, 0.25, 0.375, 0.5, 0.375, 0.5, 0.375, 0.25, 0.375, 0.5, 0.625, 0.5, 0.625, 0.75, 0.375, 0.75, 0.375, 0.25, 0.375, 0.5, 0.375, 0.5, 0.375, 0.25, 0.375, 0.5, 0.625, 0.5, 0.625, 0.75, 0.375, 0.75, 0.375, 0.75, 0.375, 1.0, 0.375, 1.0, 0.375, 0.75, 0.625, 0.5, 0.625, 0.75, 0.625, 0.75, 0.625, 0.5, 0.375, 0.25, 0.375, 0.5, 0.375, 0.5, 0.375, 0.25, 0.375, 0.5, 0.625, 0.5, 0.625, 0.75, 0.375, 0.75, 0.375, 0.0, 0.375, 0.25, 0.375, 0.25, 0.375, 0.0, 0.375, 0.75, 0.375, 1.0, 0.375, 1.0, 0.375, 0.75, 0.625, 0.5, 0.625, 0.75, 0.625, 0.75, 0.625, 0.5, 0.375, 0.0, 0.625, 0.0, 0.625, 0.25, 0.375, 0.25, 0.375, 0.25, 0.625, 0.25, 0.625, 0.5, 0.375, 0.5, 0.375, 0.0, 0.375, 0.25, 0.375, 0.25, 0.375, 0.0, 0.375, 0.75, 0.625, 0.75, 0.625, 1.0, 0.375, 1.0, 0.125, 0.5, 0.375, 0.5, 0.375, 0.75, 0.125, 0.75, 0.625, 0.5, 0.875, 0.5, 0.875, 0.75, 0.625, 0.75, 0.375, 0.5, 0.625, 0.5, 0.625, 0.75, 0.375, 0.75, 0.375, 0.75, 0.375, 1.0, 0.375, 1.0, 0.375, 0.75, 0.625, 0.5, 0.625, 0.75, 0.625, 0.75, 0.625, 0.5, 0.375, 0.25, 0.375, 0.5, 0.375, 0.5, 0.375, 0.25])
me_cube_001.update()
arm_armature = bpy.data.armatures.new('Armature')  # bones are not reproduced

# ---- objects
ob_armature = bpy.data.objects.new('Armature', arm_armature)
ob_cube = bpy.data.objects.new('Cube', me_cube_001)
ob_front = bpy.data.objects.new('Front', None)
ob_side = bpy.data.objects.new('Side', None)

# ---- transforms, parenting, visibility, modifiers, constraints
ob_armature.location = (0.05279, 0.264, 0.7272)
ob_armature.show_in_front = True
ob_cube.parent = ob_armature
ob_cube.matrix_parent_inverse = Matrix(((1.0, -0.0, 0.0, -0.05279), (-0.0, 1.0, -0.0, -0.264), (0.0, -0.0, 1.0, -0.7272), (-0.0, 0.0, -0.0, 1.0)))
ob_cube.location = (0.05279, 0.264, 1.117)
ob_cube.scale = (0.1072, 0.1396, 0.4026)
_vg = ob_cube.vertex_groups.new(name='Body')
_vg.add([0, 1, 2, 3, 4, 5, 6, 7, 8, 9, 10, 11, 12, 13, 14, 15, 16, 17, 18, 19, 20, 21, 22, 23, 24, 25, 26, 27, 28, 29, 30, 31, 32, 33, 34, 35, 36, 37, 38, 39], 1.0, 'REPLACE')
_vg = ob_cube.vertex_groups.new(name='Head')
_vg.add([140, 141, 142, 143, 144, 145, 146, 147, 148, 149, 150, 151, 152, 153, 154, 155, 156], 1.0, 'REPLACE')
_vg = ob_cube.vertex_groups.new(name='upper-arm')
_vg.add([40, 41, 42, 43, 44, 45, 46, 47, 48, 49, 50, 51], 1.0, 'REPLACE')
_vg = ob_cube.vertex_groups.new(name='lower-arm')
_vg.add([52, 53, 54, 55, 56, 57, 58, 59, 60, 61, 62, 63], 1.0, 'REPLACE')
_vg = ob_cube.vertex_groups.new(name='Arm3')
_vg.add([64, 65, 66, 67, 68, 69, 70, 71, 72, 73, 74, 75, 84, 85, 86, 87], 1.0, 'REPLACE')
_vg = ob_cube.vertex_groups.new(name='upper-leg')
_vg.add([76, 77, 78, 79, 80, 81, 82, 83, 88, 89, 90, 91], 1.0, 'REPLACE')
_vg = ob_cube.vertex_groups.new(name='upper-leg-2')
_vg.add([116, 117, 118, 119, 120, 121, 122, 123, 124, 125, 126, 127], 1.0, 'REPLACE')
_vg = ob_cube.vertex_groups.new(name='lower-leg')
_vg.add([92, 93, 94, 95, 96, 97, 98, 99, 100, 101, 102, 103], 1.0, 'REPLACE')
_vg = ob_cube.vertex_groups.new(name='lower-leg-2')
_vg.add([104, 105, 106, 107, 108, 109, 110, 111, 112, 113, 114, 115, 128, 129, 130, 131, 132, 133, 134, 135, 136, 137, 138, 139], 1.0, 'REPLACE')
_vg = ob_cube.vertex_groups.new(name='foot')
_m = ob_cube.modifiers.new('Mirror', 'MIRROR')
_m.use_axis = (False, True, False)
_m.use_clip = True
_m = ob_cube.modifiers.new('Armature', 'ARMATURE')
_m.object = ob_armature
ob_front.location = (-4.18, 1.327, 1.009)
ob_front.rotation_euler = (1.571, -0.0, 1.571)
ob_front.scale = (0.7806, 0.7806, 0.7806)
ob_front.empty_display_type = 'IMAGE'
ob_front.empty_display_size = 5.0
ob_side.location = (0.0, -3.903, 1.009)
ob_side.rotation_euler = (1.571, -0.0, 3.142)
ob_side.scale = (0.7806, 0.7806, 0.7806)
ob_side.empty_display_type = 'IMAGE'
ob_side.empty_display_size = 5.0

# ---- collection membership
scene.collection.objects.link(ob_armature)
col_collection.objects.link(ob_cube)
col_references.objects.link(ob_front)
col_references.objects.link(ob_side)

# ---- scene / render settings (as saved in the file)
scene.frame_start = 1; scene.frame_end = 250; scene.frame_set(214)
scene.render.engine = 'BLENDER_EEVEE_NEXT'
scene.cycles.sampling_pattern = 'TABULATED_SOBOL'
bpy.context.view_layer.update()

# ---- added for rendering (the .blend has no active camera and no usable light): camera, sun
cam_auto = bpy.data.cameras.new('AutoCamera')
cam_auto.lens = 50.0
cam_auto.sensor_width = 36.0
cam_auto.clip_end = 1000.0
ob_auto_camera = bpy.data.objects.new('AutoCamera', cam_auto)
scene.collection.objects.link(ob_auto_camera)
ob_auto_camera.location = (2.40127, -2.53304, 2.64943)
ob_auto_camera.rotation_euler = (1.09748, -7.21219e-08, 0.694738)
scene.camera = ob_auto_camera
light_auto_sun = bpy.data.lights.new('AutoSun', 'SUN')
light_auto_sun.energy = 3.0
light_auto_sun.angle = 0.0523599
ob_auto_sun = bpy.data.objects.new('AutoSun', light_auto_sun)
scene.collection.objects.link(ob_auto_sun)
ob_auto_sun.rotation_euler = (0.872665, 0.174533, 0.523599)
bpy.context.view_layer.update()
